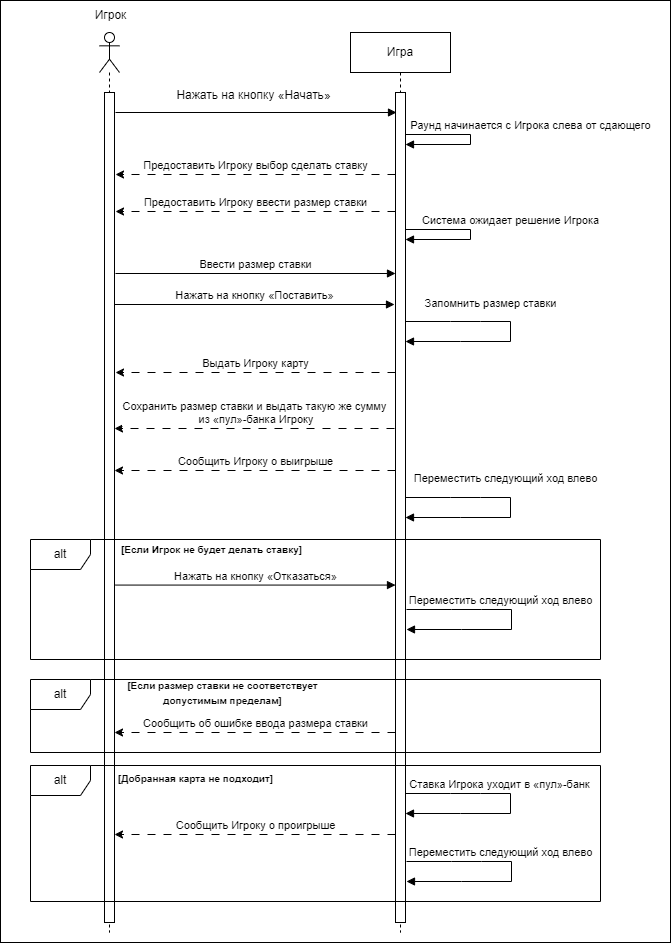

The diagram above was exported from draw.io. Its source (the exported page's mxGraphModel, read from the mxfile embedded in the PNG):
<mxGraphModel dx="1253" dy="719" grid="1" gridSize="10" guides="1" tooltips="1" connect="1" arrows="1" fold="1" page="1" pageScale="1" pageWidth="1169" pageHeight="1654" math="0" shadow="0">
  <root>
    <mxCell id="0" />
    <mxCell id="1" parent="0" />
    <mxCell id="ac0b_HEIPLoAb54fdT4--8" value="" style="rounded=0;whiteSpace=wrap;html=1;" vertex="1" parent="1">
      <mxGeometry x="210" y="48" width="670" height="942" as="geometry" />
    </mxCell>
    <mxCell id="lBXPb-Ign8r6802QLGvo-1" value="" style="shape=umlLifeline;perimeter=lifelinePerimeter;whiteSpace=wrap;html=1;container=1;dropTarget=0;collapsible=0;recursiveResize=0;outlineConnect=0;portConstraint=eastwest;newEdgeStyle={&quot;curved&quot;:0,&quot;rounded&quot;:0};participant=umlActor;" parent="1" vertex="1">
      <mxGeometry x="309" y="80" width="20" height="900" as="geometry" />
    </mxCell>
    <mxCell id="lBXPb-Ign8r6802QLGvo-4" value="" style="html=1;points=[[0,0,0,0,5],[0,1,0,0,-5],[1,0,0,0,5],[1,1,0,0,-5]];perimeter=orthogonalPerimeter;outlineConnect=0;targetShapes=umlLifeline;portConstraint=eastwest;newEdgeStyle={&quot;curved&quot;:0,&quot;rounded&quot;:0};" parent="lBXPb-Ign8r6802QLGvo-1" vertex="1">
      <mxGeometry x="5" y="60" width="10" height="830" as="geometry" />
    </mxCell>
    <mxCell id="lBXPb-Ign8r6802QLGvo-2" value="Игра" style="shape=umlLifeline;perimeter=lifelinePerimeter;whiteSpace=wrap;html=1;container=1;dropTarget=0;collapsible=0;recursiveResize=0;outlineConnect=0;portConstraint=eastwest;newEdgeStyle={&quot;curved&quot;:0,&quot;rounded&quot;:0};" parent="1" vertex="1">
      <mxGeometry x="560" y="80" width="100" height="900" as="geometry" />
    </mxCell>
    <mxCell id="lBXPb-Ign8r6802QLGvo-5" value="" style="html=1;points=[[0,0,0,0,5],[0,1,0,0,-5],[1,0,0,0,5],[1,1,0,0,-5]];perimeter=orthogonalPerimeter;outlineConnect=0;targetShapes=umlLifeline;portConstraint=eastwest;newEdgeStyle={&quot;curved&quot;:0,&quot;rounded&quot;:0};" parent="lBXPb-Ign8r6802QLGvo-2" vertex="1">
      <mxGeometry x="45" y="60" width="10" height="830" as="geometry" />
    </mxCell>
    <mxCell id="lBXPb-Ign8r6802QLGvo-3" value="Игрок" style="text;html=1;align=center;verticalAlign=middle;resizable=0;points=[];autosize=1;strokeColor=none;fillColor=none;" parent="1" vertex="1">
      <mxGeometry x="290" y="48" width="60" height="30" as="geometry" />
    </mxCell>
    <mxCell id="lBXPb-Ign8r6802QLGvo-6" value="Раунд начинается с Игрока слева от сдающего" style="html=1;verticalAlign=bottom;endArrow=block;curved=0;rounded=0;" parent="1" edge="1">
      <mxGeometry x="-0.0714" y="60" width="80" relative="1" as="geometry">
        <mxPoint x="615" y="182" as="sourcePoint" />
        <mxPoint x="615" y="192" as="targetPoint" />
        <Array as="points">
          <mxPoint x="680" y="182" />
          <mxPoint x="680" y="192" />
        </Array>
        <mxPoint as="offset" />
      </mxGeometry>
    </mxCell>
    <mxCell id="lBXPb-Ign8r6802QLGvo-7" value="Предоставить Игроку выбор сделать ставку" style="html=1;verticalAlign=bottom;endArrow=classic;curved=0;rounded=0;dashed=1;dashPattern=8 8;endFill=1;" parent="1" edge="1">
      <mxGeometry width="80" relative="1" as="geometry">
        <mxPoint x="605" y="222.0000000000001" as="sourcePoint" />
        <mxPoint x="325" y="222.0000000000001" as="targetPoint" />
      </mxGeometry>
    </mxCell>
    <mxCell id="lBXPb-Ign8r6802QLGvo-9" value="Ввести размер ставки" style="html=1;verticalAlign=bottom;endArrow=block;curved=0;rounded=0;endFill=1;" parent="1" edge="1">
      <mxGeometry width="80" relative="1" as="geometry">
        <mxPoint x="325" y="321.0000000000001" as="sourcePoint" />
        <mxPoint x="605" y="321.0000000000001" as="targetPoint" />
      </mxGeometry>
    </mxCell>
    <mxCell id="lBXPb-Ign8r6802QLGvo-10" value="alt" style="shape=umlFrame;whiteSpace=wrap;html=1;pointerEvents=0;" parent="1" vertex="1">
      <mxGeometry x="240" y="587" width="570" height="120" as="geometry" />
    </mxCell>
    <mxCell id="lBXPb-Ign8r6802QLGvo-11" value="&lt;font size=&quot;1&quot; style=&quot;&quot;&gt;&lt;b style=&quot;&quot;&gt;[Если Игрок не будет делать ставку]&lt;/b&gt;&lt;/font&gt;" style="text;html=1;align=center;verticalAlign=middle;resizable=0;points=[];autosize=1;strokeColor=none;fillColor=none;" parent="1" vertex="1">
      <mxGeometry x="321" y="582" width="200" height="30" as="geometry" />
    </mxCell>
    <mxCell id="lBXPb-Ign8r6802QLGvo-12" value="Нажать на кнопку «Отказаться»" style="html=1;verticalAlign=bottom;endArrow=block;curved=0;rounded=0;" parent="1" edge="1">
      <mxGeometry width="80" relative="1" as="geometry">
        <mxPoint x="325" y="632.5700000000002" as="sourcePoint" />
        <mxPoint x="605" y="632.5700000000002" as="targetPoint" />
      </mxGeometry>
    </mxCell>
    <mxCell id="lBXPb-Ign8r6802QLGvo-13" value="alt" style="shape=umlFrame;whiteSpace=wrap;html=1;pointerEvents=0;" parent="1" vertex="1">
      <mxGeometry x="240" y="727" width="570" height="73" as="geometry" />
    </mxCell>
    <mxCell id="lBXPb-Ign8r6802QLGvo-15" value="&lt;font size=&quot;1&quot; style=&quot;&quot;&gt;&lt;b style=&quot;&quot;&gt;[Если размер ставки не соответствует &lt;br&gt;допустимым пределам]&lt;/b&gt;&lt;/font&gt;" style="text;html=1;align=center;verticalAlign=middle;resizable=0;points=[];autosize=1;strokeColor=none;fillColor=none;" parent="1" vertex="1">
      <mxGeometry x="327" y="720" width="210" height="40" as="geometry" />
    </mxCell>
    <mxCell id="lBXPb-Ign8r6802QLGvo-16" value="Предоставить Игроку ввести размер ставки" style="html=1;verticalAlign=bottom;endArrow=classic;curved=0;rounded=0;dashed=1;dashPattern=8 8;endFill=1;" parent="1" edge="1">
      <mxGeometry width="80" relative="1" as="geometry">
        <mxPoint x="605" y="259.0000000000001" as="sourcePoint" />
        <mxPoint x="325" y="259.0000000000001" as="targetPoint" />
      </mxGeometry>
    </mxCell>
    <mxCell id="lBXPb-Ign8r6802QLGvo-22" value="Выдать Игроку карту" style="html=1;verticalAlign=bottom;endArrow=classic;curved=0;rounded=0;endFill=1;dashed=1;dashPattern=8 8;" parent="1" edge="1">
      <mxGeometry width="80" relative="1" as="geometry">
        <mxPoint x="605" y="420.0000000000001" as="sourcePoint" />
        <mxPoint x="325" y="420.0000000000001" as="targetPoint" />
      </mxGeometry>
    </mxCell>
    <mxCell id="lBXPb-Ign8r6802QLGvo-23" value="alt" style="shape=umlFrame;whiteSpace=wrap;html=1;pointerEvents=0;" parent="1" vertex="1">
      <mxGeometry x="240" y="813" width="570" height="136" as="geometry" />
    </mxCell>
    <mxCell id="lBXPb-Ign8r6802QLGvo-25" value="&lt;font size=&quot;1&quot; style=&quot;&quot;&gt;&lt;b style=&quot;&quot;&gt;[Добранная карта не подходит]&lt;/b&gt;&lt;/font&gt;" style="text;html=1;align=center;verticalAlign=middle;resizable=0;points=[];autosize=1;strokeColor=none;fillColor=none;" parent="1" vertex="1">
      <mxGeometry x="315" y="811" width="180" height="30" as="geometry" />
    </mxCell>
    <mxCell id="lBXPb-Ign8r6802QLGvo-29" value="Запомнить размер ставки" style="html=1;verticalAlign=bottom;endArrow=block;curved=0;rounded=0;endFill=1;" parent="1" edge="1">
      <mxGeometry x="-0.2609" y="9" width="80" relative="1" as="geometry">
        <mxPoint x="615" y="369" as="sourcePoint" />
        <mxPoint x="615" y="389" as="targetPoint" />
        <Array as="points">
          <mxPoint x="660" y="369" />
          <mxPoint x="690" y="369" />
          <mxPoint x="720" y="369" />
          <mxPoint x="720" y="389" />
          <mxPoint x="670" y="389" />
        </Array>
        <mxPoint as="offset" />
      </mxGeometry>
    </mxCell>
    <mxCell id="lBXPb-Ign8r6802QLGvo-30" value="Система ожидает решение Игрока" style="html=1;verticalAlign=bottom;endArrow=block;curved=0;rounded=0;" parent="1" edge="1">
      <mxGeometry x="-0.0714" y="40" width="80" relative="1" as="geometry">
        <mxPoint x="615" y="277" as="sourcePoint" />
        <mxPoint x="615" y="287" as="targetPoint" />
        <Array as="points">
          <mxPoint x="680" y="277" />
          <mxPoint x="680" y="287" />
        </Array>
        <mxPoint as="offset" />
      </mxGeometry>
    </mxCell>
    <mxCell id="xQIj1bZJHvlwcdpl8dO1-1" value="Сообщить Игроку о проигрыше" style="html=1;verticalAlign=bottom;endArrow=classic;curved=0;rounded=0;endFill=1;dashed=1;dashPattern=8 8;" parent="1" edge="1">
      <mxGeometry width="80" relative="1" as="geometry">
        <mxPoint x="605" y="882" as="sourcePoint" />
        <mxPoint x="324" y="882" as="targetPoint" />
      </mxGeometry>
    </mxCell>
    <mxCell id="xQIj1bZJHvlwcdpl8dO1-4" value="Сообщить Игроку о выигрыше" style="html=1;verticalAlign=bottom;endArrow=classic;curved=0;rounded=0;endFill=1;dashed=1;dashPattern=8 8;" parent="1" edge="1">
      <mxGeometry width="80" relative="1" as="geometry">
        <mxPoint x="605" y="518" as="sourcePoint" />
        <mxPoint x="324" y="518" as="targetPoint" />
      </mxGeometry>
    </mxCell>
    <mxCell id="xQIj1bZJHvlwcdpl8dO1-5" value="Переместить следующий&amp;nbsp;ход влево" style="html=1;verticalAlign=bottom;endArrow=block;curved=0;rounded=0;endFill=1;" parent="1" edge="1">
      <mxGeometry x="-0.1826" width="80" relative="1" as="geometry">
        <mxPoint x="616" y="909" as="sourcePoint" />
        <mxPoint x="616" y="929" as="targetPoint" />
        <Array as="points">
          <mxPoint x="661" y="909" />
          <mxPoint x="691" y="909" />
          <mxPoint x="721" y="909" />
          <mxPoint x="721" y="929" />
          <mxPoint x="671" y="929" />
        </Array>
        <mxPoint as="offset" />
      </mxGeometry>
    </mxCell>
    <mxCell id="xQIj1bZJHvlwcdpl8dO1-6" value="Переместить следующий&amp;nbsp;ход влево" style="html=1;verticalAlign=bottom;endArrow=block;curved=0;rounded=0;endFill=1;" parent="1" edge="1">
      <mxGeometry x="-0.1826" width="80" relative="1" as="geometry">
        <mxPoint x="616" y="657" as="sourcePoint" />
        <mxPoint x="616" y="677" as="targetPoint" />
        <Array as="points">
          <mxPoint x="661" y="657" />
          <mxPoint x="691" y="657" />
          <mxPoint x="721" y="657" />
          <mxPoint x="721" y="677" />
          <mxPoint x="671" y="677" />
        </Array>
        <mxPoint as="offset" />
      </mxGeometry>
    </mxCell>
    <mxCell id="ac0b_HEIPLoAb54fdT4--1" value="" style="endArrow=block;html=1;rounded=0;endFill=1;" edge="1" parent="1">
      <mxGeometry width="50" height="50" relative="1" as="geometry">
        <mxPoint x="325" y="160" as="sourcePoint" />
        <mxPoint x="605.9999999999998" y="160" as="targetPoint" />
      </mxGeometry>
    </mxCell>
    <mxCell id="ac0b_HEIPLoAb54fdT4--2" value="Нажать на кнопку «Начать»" style="text;html=1;align=center;verticalAlign=middle;resizable=0;points=[];autosize=1;strokeColor=none;fillColor=none;" vertex="1" parent="1">
      <mxGeometry x="373" y="128" width="180" height="30" as="geometry" />
    </mxCell>
    <mxCell id="ac0b_HEIPLoAb54fdT4--3" value="Нажать на кнопку «Поставить»" style="html=1;verticalAlign=bottom;endArrow=block;curved=0;rounded=0;endFill=1;" edge="1" parent="1">
      <mxGeometry width="80" relative="1" as="geometry">
        <mxPoint x="324" y="352.0000000000001" as="sourcePoint" />
        <mxPoint x="604" y="352.0000000000001" as="targetPoint" />
      </mxGeometry>
    </mxCell>
    <mxCell id="ac0b_HEIPLoAb54fdT4--4" value="Сохранить размер ставки и выдать такую же сумму&lt;br&gt;&amp;nbsp;из «пул»-банка Игроку" style="html=1;verticalAlign=bottom;endArrow=classic;curved=0;rounded=0;endFill=1;dashed=1;dashPattern=8 8;" edge="1" parent="1">
      <mxGeometry width="80" relative="1" as="geometry">
        <mxPoint x="604" y="476.0000000000001" as="sourcePoint" />
        <mxPoint x="324" y="476.0000000000001" as="targetPoint" />
      </mxGeometry>
    </mxCell>
    <mxCell id="ac0b_HEIPLoAb54fdT4--5" value="Переместить следующий ход влево" style="html=1;verticalAlign=bottom;endArrow=block;curved=0;rounded=0;endFill=1;" edge="1" parent="1">
      <mxGeometry x="-0.087" y="-5" width="80" relative="1" as="geometry">
        <mxPoint x="615" y="545" as="sourcePoint" />
        <mxPoint x="615" y="565" as="targetPoint" />
        <Array as="points">
          <mxPoint x="660" y="545" />
          <mxPoint x="690" y="545" />
          <mxPoint x="720" y="545" />
          <mxPoint x="720" y="565" />
          <mxPoint x="670" y="565" />
        </Array>
        <mxPoint y="-10" as="offset" />
      </mxGeometry>
    </mxCell>
    <mxCell id="ac0b_HEIPLoAb54fdT4--6" value="Сообщить об ошибке ввода размера ставки" style="html=1;verticalAlign=bottom;endArrow=classic;curved=0;rounded=0;endFill=1;dashed=1;dashPattern=8 8;" edge="1" parent="1">
      <mxGeometry width="80" relative="1" as="geometry">
        <mxPoint x="605" y="780" as="sourcePoint" />
        <mxPoint x="324" y="780" as="targetPoint" />
      </mxGeometry>
    </mxCell>
    <mxCell id="ac0b_HEIPLoAb54fdT4--7" value="Ставка Игрока уходит в «пул»-банк" style="html=1;verticalAlign=bottom;endArrow=block;curved=0;rounded=0;endFill=1;" edge="1" parent="1">
      <mxGeometry x="-0.1826" width="80" relative="1" as="geometry">
        <mxPoint x="615" y="841" as="sourcePoint" />
        <mxPoint x="615" y="861" as="targetPoint" />
        <Array as="points">
          <mxPoint x="660" y="841" />
          <mxPoint x="690" y="841" />
          <mxPoint x="720" y="841" />
          <mxPoint x="720" y="861" />
          <mxPoint x="670" y="861" />
        </Array>
        <mxPoint as="offset" />
      </mxGeometry>
    </mxCell>
  </root>
</mxGraphModel>